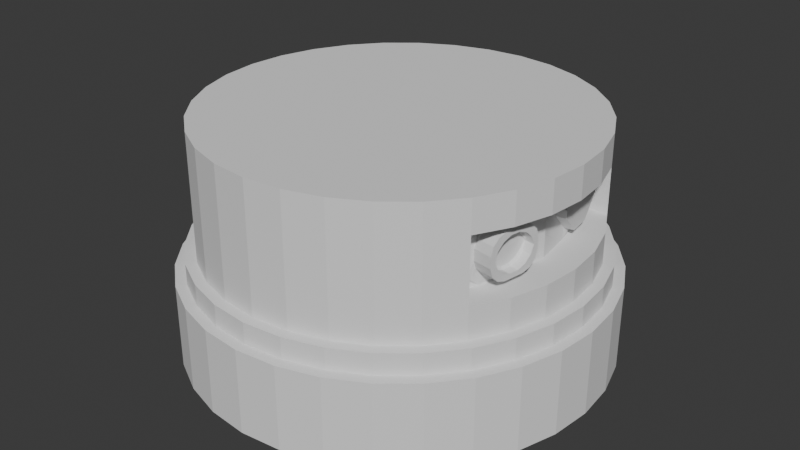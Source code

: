 # Source: periscopething.blend  (saved by Blender 4.2.66; exported with 4.5.12 LTS)
import bpy
from mathutils import Matrix  # noqa: F401  (used for matrix-valued properties, if any)

bpy.ops.wm.read_factory_settings(use_empty=True)
scene = bpy.context.scene
scene.name = 'Scene'

# ---- world
world_world = bpy.data.worlds.new('World'); scene.world = world_world
world_world.use_nodes = True; world_world.node_tree.nodes.clear()
_N = world_world.node_tree.nodes; _L = world_world.node_tree.links
n0 = _N.new('ShaderNodeOutputWorld'); n0.name = 'World Output'; n0.location = (300, 300)
n1 = _N.new('ShaderNodeBackground'); n1.name = 'Background'; n1.location = (10, 300)
n1.inputs[0].default_value = (0.05088, 0.05088, 0.05088, 1.0)
_L.new(n1.outputs[0], n0.inputs[0])
n0.is_active_output = True
world_world.color = (0.05088, 0.05088, 0.05088)
world_world.sun_shadow_jitter_overblur = 0.0

# ---- meshes
me_cylinder = bpy.data.meshes.new('Cylinder')
me_cylinder.from_pydata([(0.0, 1.0, 1.49e-08), (0.0, 0.9498, 0.4), (0.1951, 0.9808, 1.49e-08), (0.1853, 0.9315, 0.4), (0.3827, 0.9239, 1.49e-08), (0.3635, 0.8775, 0.4), (0.5556, 0.8315, 1.49e-08), (0.5277, 0.7897, 0.4), (0.7071, 0.7071, 1.49e-08), (0.6716, 0.6716, 0.4), (0.8315, 0.5556, 1.49e-08), (0.7897, 0.5277, 0.4), (0.9239, 0.3827, 1.49e-08), (0.8775, 0.3635, 0.4), (0.9808, 0.1951, 1.49e-08), (0.9315, 0.1853, 0.4), (1.0, 0.0, 1.49e-08), (0.9498, 0.0, 0.4), (0.9808, -0.1951, 1.49e-08), (0.9315, -0.1853, 0.4), (0.9239, -0.3827, 1.49e-08), (0.8775, -0.3635, 0.4), (0.8315, -0.5556, 1.49e-08), (0.7897, -0.5277, 0.4), (0.7071, -0.7071, 1.49e-08), (0.6716, -0.6716, 0.4), (0.5556, -0.8315, 1.49e-08), (0.5277, -0.7897, 0.4), (0.3827, -0.9239, 1.49e-08), (0.3635, -0.8775, 0.4), (0.1951, -0.9808, 1.49e-08), (0.1853, -0.9315, 0.4), (0.0, -1.0, 1.49e-08), (0.0, -0.9498, 0.4), (-0.1951, -0.9808, 1.49e-08), (-0.1853, -0.9315, 0.4), (-0.3827, -0.9239, 1.49e-08), (-0.3635, -0.8775, 0.4), (-0.5556, -0.8315, 1.49e-08), (-0.5277, -0.7897, 0.4), (-0.7071, -0.7071, 1.49e-08), (-0.6716, -0.6716, 0.4), (-0.8315, -0.5556, 1.49e-08), (-0.7897, -0.5277, 0.4), (-0.9239, -0.3827, 1.49e-08), (-0.8775, -0.3635, 0.4), (-0.9808, -0.1951, 1.49e-08), (-0.9315, -0.1853, 0.4), (-1.0, 0.0, 1.49e-08), (-0.9498, 0.0, 0.4), (-0.9808, 0.1951, 1.49e-08), (-0.9315, 0.1853, 0.4), (-0.9239, 0.3827, 1.49e-08), (-0.8775, 0.3635, 0.4), (-0.8315, 0.5556, 1.49e-08), (-0.7897, 0.5277, 0.4), (-0.7071, 0.7071, 1.49e-08), (-0.6716, 0.6716, 0.4), (-0.5556, 0.8315, 1.49e-08), (-0.5277, 0.7897, 0.4), (-0.3827, 0.9239, 1.49e-08), (-0.3635, 0.8775, 0.4), (-0.1951, 0.9808, 1.49e-08), (-0.1853, 0.9315, 0.4), (0.1951, 0.9808, 0.4), (0.0, 1.0, 0.4), (0.3827, 0.9239, 0.4), (0.5556, 0.8315, 0.4), (0.7071, 0.7071, 0.4), (0.8315, 0.5556, 0.4), (0.9239, 0.3827, 0.4), (0.9808, 0.1951, 0.4), (1.0, 0.0, 0.4), (0.9808, -0.1951, 0.4), (0.9239, -0.3827, 0.4), (0.8315, -0.5556, 0.4), (0.7071, -0.7071, 0.4), (0.5556, -0.8315, 0.4), (0.3827, -0.9239, 0.4), (0.1951, -0.9808, 0.4), (0.0, -1.0, 0.4), (-0.1951, -0.9808, 0.4), (-0.3827, -0.9239, 0.4), (-0.5556, -0.8315, 0.4), (-0.7071, -0.7071, 0.4), (-0.8315, -0.5556, 0.4), (-0.9239, -0.3827, 0.4), (-0.9808, -0.1951, 0.4), (-1.0, 0.0, 0.4), (-0.9808, 0.1951, 0.4), (-0.9239, 0.3827, 0.4), (-0.8315, 0.5556, 0.4), (-0.7071, 0.7071, 0.4), (-0.5556, 0.8315, 0.4), (-0.3827, 0.9239, 0.4), (-0.1951, 0.9808, 0.4), (0.1755, 0.8822, 0.5), (1.323e-10, 0.8995, 0.5), (0.3442, 0.831, 0.5), (0.4997, 0.7479, 0.5), (0.6361, 0.6361, 0.5), (0.7479, 0.4997, 0.5), (0.831, 0.3442, 0.5), (0.8822, 0.1755, 0.5), (0.8995, 0.0, 0.5), (0.8822, -0.1755, 0.5), (0.831, -0.3442, 0.5), (0.7479, -0.4997, 0.5), (0.6361, -0.6361, 0.5), (0.4997, -0.7479, 0.5), (0.3442, -0.831, 0.5), (0.1755, -0.8822, 0.5), (1.323e-10, -0.8995, 0.5), (-0.1755, -0.8822, 0.5), (-0.3442, -0.831, 0.5), (-0.4997, -0.7479, 0.5), (-0.6361, -0.6361, 0.5), (-0.7479, -0.4997, 0.5), (-0.831, -0.3442, 0.5), (-0.8822, -0.1755, 0.5), (-0.8995, 0.0, 0.5), (-0.8822, 0.1755, 0.5), (-0.831, 0.3442, 0.5), (-0.7479, 0.4997, 0.5), (-0.6361, 0.6361, 0.5), (-0.4997, 0.7479, 0.5), (-0.3442, 0.831, 0.5), (-0.1755, 0.8822, 0.5), (0.1853, 0.9315, 0.5), (1.323e-10, 0.9498, 0.5), (0.3635, 0.8775, 0.5), (0.5277, 0.7897, 0.5), (0.6716, 0.6716, 0.5), (0.7897, 0.5277, 0.5), (0.8775, 0.3635, 0.5), (0.9315, 0.1853, 0.5), (0.9498, 0.0, 0.5), (0.9315, -0.1853, 0.5), (0.8775, -0.3635, 0.5), (0.7897, -0.5277, 0.5), (0.6716, -0.6716, 0.5), (0.5277, -0.7897, 0.5), (0.3635, -0.8775, 0.5), (0.1853, -0.9315, 0.5), (1.323e-10, -0.9498, 0.5), (-0.1853, -0.9315, 0.5), (-0.3635, -0.8775, 0.5), (-0.5277, -0.7897, 0.5), (-0.6716, -0.6716, 0.5), (-0.7897, -0.5277, 0.5), (-0.8775, -0.3635, 0.5), (-0.9315, -0.1853, 0.5), (-0.9498, 0.0, 0.5), (-0.9315, 0.1853, 0.5), (-0.8775, 0.3635, 0.5), (-0.7897, 0.5277, 0.5), (-0.6716, 0.6716, 0.5), (-0.5277, 0.7897, 0.5), (-0.3635, 0.8775, 0.5), (-0.1853, 0.9315, 0.5), (0.1755, 0.8822, 1.1), (3.672e-09, 0.8995, 1.1), (0.3442, 0.831, 1.1), (0.4997, 0.7479, 1.1), (0.6361, 0.6361, 1.1), (0.7479, 0.4997, 1.1), (0.831, 0.3442, 1.1), (0.8822, 0.1755, 1.1), (0.8995, 0.0, 1.1), (0.8822, -0.1755, 1.1), (0.831, -0.3442, 1.1), (0.7479, -0.4997, 1.1), (0.6361, -0.6361, 1.1), (0.4997, -0.7479, 1.1), (0.3442, -0.831, 1.1), (0.1755, -0.8822, 1.1), (3.672e-09, -0.8995, 1.1), (-0.1755, -0.8822, 1.1), (-0.3442, -0.831, 1.1), (-0.4997, -0.7479, 1.1), (-0.6361, -0.6361, 1.1), (-0.7479, -0.4997, 1.1), (-0.831, -0.3442, 1.1), (-0.8822, -0.1755, 1.1), (-0.8995, 0.0, 1.1), (-0.8822, 0.1755, 1.1), (-0.831, 0.3442, 1.1), (-0.7479, 0.4997, 1.1), (-0.6361, 0.6361, 1.1), (-0.4997, 0.7479, 1.1), (-0.3442, 0.831, 1.1), (-0.1755, 0.8822, 1.1), (-0.8995, 0.0, 0.65), (-0.8995, 0.0, 0.95), (-0.8822, 0.1755, 0.95), (-0.8822, 0.1755, 0.65), (0.7479, -0.4997, 0.65), (0.7479, -0.4997, 0.95), (0.6361, -0.6361, 0.95), (0.6361, -0.6361, 0.65), (-0.831, 0.3442, 0.95), (-0.831, 0.3442, 0.65), (0.4997, -0.7479, 0.95), (0.4997, -0.7479, 0.65), (-0.7479, 0.4997, 0.95), (-0.7479, 0.4997, 0.65), (0.3442, -0.831, 0.95), (0.3442, -0.831, 0.65), (8.509e-10, 0.8995, 0.65), (2.492e-09, 0.8995, 0.95), (0.1755, 0.8822, 0.95), (0.1755, 0.8822, 0.65), (-0.6361, 0.6361, 0.95), (-0.6361, 0.6361, 0.65), (0.1755, -0.8822, 0.95), (0.1755, -0.8822, 0.65), (0.3442, 0.831, 0.95), (0.3442, 0.831, 0.65), (-0.4997, 0.7479, 0.95), (-0.4997, 0.7479, 0.65), (2.492e-09, -0.8995, 0.95), (8.509e-10, -0.8995, 0.65), (0.4997, 0.7479, 0.95), (0.4997, 0.7479, 0.65), (-0.3442, 0.831, 0.95), (-0.3442, 0.831, 0.65), (-0.1755, -0.8822, 0.95), (-0.1755, -0.8822, 0.65), (0.6361, 0.6361, 0.95), (0.6361, 0.6361, 0.65), (-0.1755, 0.8822, 0.95), (-0.1755, 0.8822, 0.65), (-0.3442, -0.831, 0.95), (-0.3442, -0.831, 0.65), (0.7479, 0.4997, 0.95), (0.7479, 0.4997, 0.65), (-0.4997, -0.7479, 0.95), (-0.4997, -0.7479, 0.65), (0.831, 0.3442, 0.95), (0.831, 0.3442, 0.65), (-0.6361, -0.6361, 0.95), (-0.6361, -0.6361, 0.65), (0.8822, 0.1755, 0.95), (0.8822, 0.1755, 0.65), (-0.7479, -0.4997, 0.95), (-0.7479, -0.4997, 0.65), (0.8995, 0.0, 0.95), (0.8995, 0.0, 0.65), (-0.831, -0.3442, 0.95), (-0.831, -0.3442, 0.65), (0.8822, -0.1755, 0.95), (0.8822, -0.1755, 0.65), (-0.8822, -0.1755, 0.95), (-0.8822, -0.1755, 0.65), (0.831, -0.3442, 0.95), (0.831, -0.3442, 0.65), (0.6059, -0.4997, 0.65), (0.6059, -0.4997, 0.95), (0.6059, 0.4997, 0.95), (0.6059, 0.4997, 0.65), (0.6813, 0.3442, 0.95), (0.6813, 0.3442, 0.65), (0.724, 0.1755, 0.95), (0.724, 0.1755, 0.65), (0.7495, -7.887e-10, 0.95), (0.7495, -7.887e-10, 0.65), (0.724, -0.1755, 0.95), (0.724, -0.1755, 0.65), (0.6813, -0.3442, 0.95), (0.6813, -0.3442, 0.65), (-0.8995, 0.0, 0.75), (-0.8995, 0.0, 0.85), (-0.8822, 0.1755, 0.85), (-0.8822, 0.1755, 0.75), (0.7479, -0.4997, 0.75), (0.7479, -0.4997, 0.85), (0.6361, -0.6361, 0.85), (0.6361, -0.6361, 0.75), (-0.831, 0.3442, 0.85), (-0.831, 0.3442, 0.75), (0.4997, -0.7479, 0.85), (0.4997, -0.7479, 0.75), (-0.7479, 0.4997, 0.85), (-0.7479, 0.4997, 0.75), (0.3442, -0.831, 0.85), (0.3442, -0.831, 0.75), (1.398e-09, 0.8995, 0.75), (1.945e-09, 0.8995, 0.85), (0.1755, 0.8822, 0.85), (0.1755, 0.8822, 0.75), (-0.6361, 0.6361, 0.85), (-0.6361, 0.6361, 0.75), (0.1755, -0.8822, 0.85), (0.1755, -0.8822, 0.75), (0.3442, 0.831, 0.85), (0.3442, 0.831, 0.75), (-0.4997, 0.7479, 0.85), (-0.4997, 0.7479, 0.75), (1.945e-09, -0.8995, 0.85), (1.398e-09, -0.8995, 0.75), (0.4997, 0.7479, 0.85), (0.4997, 0.7479, 0.75), (-0.3442, 0.831, 0.85), (-0.3442, 0.831, 0.75), (-0.1755, -0.8822, 0.85), (-0.1755, -0.8822, 0.75), (0.6361, 0.6361, 0.85), (0.6361, 0.6361, 0.75), (-0.1755, 0.8822, 0.85), (-0.1755, 0.8822, 0.75), (-0.3442, -0.831, 0.85), (-0.3442, -0.831, 0.75), (0.7479, 0.4997, 0.85), (0.7479, 0.4997, 0.75), (-0.4997, -0.7479, 0.85), (-0.4997, -0.7479, 0.75), (-0.6361, -0.6361, 0.85), (-0.6361, -0.6361, 0.75), (-0.7479, -0.4997, 0.85), (-0.7479, -0.4997, 0.75), (-0.831, -0.3442, 0.85), (-0.831, -0.3442, 0.75), (-0.8822, -0.1755, 0.85), (-0.8822, -0.1755, 0.75), (0.6059, -0.4997, 0.75), (0.6059, -0.4997, 0.85), (0.6059, 0.4997, 0.85), (0.6059, 0.4997, 0.75), (0.7495, -7.887e-10, 0.85), (0.7495, -7.887e-10, 0.75), (0.8071, -0.1807, 0.8528), (0.8036, -0.2011, 0.8735), (0.7107, -0.2127, 0.905), (0.724, -0.1346, 0.8257), (0.7377, -0.06227, 0.8755), (0.724, -0.1755, 0.95), (0.7172, -0.1744, 0.8932), (0.7175, -0.1795, 0.9122), (0.7212, -0.156, 0.9007), (0.7261, -0.1236, 0.8605), (0.722, -0.1462, 0.8646), (0.7241, -0.1368, 0.8828), (0.731, -0.1037, 0.8966), (0.7309, -0.09805, 0.8781), (0.7271, -0.1227, 0.8935), (0.722, -0.167, 0.9279), (0.726, -0.1451, 0.9238), (0.724, -0.1464, 0.9109), (0.724, -0.1755, 0.65), (0.7377, -0.06227, 0.7245), (0.724, -0.1346, 0.7743), (0.7107, -0.2127, 0.695), (0.726, -0.1451, 0.6762), (0.722, -0.167, 0.6721), (0.724, -0.1464, 0.6891), (0.7309, -0.09805, 0.7219), (0.731, -0.1037, 0.7034), (0.7271, -0.1227, 0.7065), (0.722, -0.1462, 0.7354), (0.7261, -0.1236, 0.7395), (0.7241, -0.1368, 0.7172), (0.7175, -0.1795, 0.6878), (0.7172, -0.1744, 0.7068), (0.7212, -0.156, 0.6993), (0.6408, -0.4466, 0.8755), (0.6813, -0.3852, 0.8257), (0.6946, -0.307, 0.905), (0.6813, -0.3443, 0.95), (0.6608, -0.4162, 0.8781), (0.6607, -0.4105, 0.8966), (0.671, -0.3941, 0.8935), (0.6832, -0.3736, 0.8646), (0.6752, -0.3944, 0.8605), (0.6785, -0.3818, 0.8828), (0.6878, -0.3402, 0.9122), (0.6881, -0.3453, 0.8932), (0.6829, -0.3633, 0.9007), (0.6754, -0.373, 0.9238), (0.6833, -0.3527, 0.9279), (0.6786, -0.3722, 0.9109), (0.6813, -0.3443, 0.65), (0.6946, -0.307, 0.695), (0.6813, -0.3852, 0.7743), (0.6408, -0.4466, 0.7245), (0.6833, -0.3527, 0.6721), (0.6754, -0.373, 0.6762), (0.6786, -0.3722, 0.6891), (0.6881, -0.3453, 0.7068), (0.6878, -0.3402, 0.6878), (0.6829, -0.3633, 0.6993), (0.6752, -0.3944, 0.7395), (0.6832, -0.3736, 0.7354), (0.6785, -0.3818, 0.7172), (0.6607, -0.4105, 0.7034), (0.6608, -0.4162, 0.7219), (0.671, -0.3941, 0.7065), (0.8071, -0.1807, 0.7472), (0.8036, -0.2011, 0.7265), (0.775, -0.3692, 0.8528), (0.7784, -0.3488, 0.8735), (0.7784, -0.3488, 0.7265), (0.775, -0.3692, 0.7472), (0.7717, -0.3886, 0.8646), (0.7765, -0.3604, 0.8932), (0.8056, -0.1894, 0.8932), (0.8104, -0.1612, 0.8646), (0.7717, -0.3886, 0.7354), (0.7697, -0.4002, 0.7743), (0.7765, -0.3604, 0.7068), (0.8104, -0.1612, 0.7354), (0.8056, -0.1894, 0.7068), (0.8124, -0.1496, 0.7743), (0.7697, -0.4002, 0.8257), (0.783, -0.3221, 0.695), (0.7991, -0.2278, 0.695), (0.783, -0.3221, 0.905), (0.7991, -0.2278, 0.905), (0.8124, -0.1496, 0.8257), (0.806, -0.1872, 0.8383), (0.8087, -0.1716, 0.8), (0.8124, -0.1498, 0.8257), (0.8076, -0.178, 0.8439), (0.8021, -0.2099, 0.8762), (0.7991, -0.2278, 0.9049), (0.7948, -0.2532, 0.8827), (0.8012, -0.2154, 0.8669), (0.8076, -0.178, 0.7561), (0.8124, -0.1498, 0.7743), (0.8087, -0.1716, 0.8), (0.806, -0.1872, 0.7617), (0.8012, -0.2154, 0.7331), (0.7948, -0.2532, 0.7173), (0.7991, -0.2278, 0.6951), (0.8021, -0.2099, 0.7238), (0.7745, -0.3719, 0.8439), (0.7697, -0.4001, 0.8257), (0.7734, -0.3783, 0.8), (0.7761, -0.3626, 0.8383), (0.7809, -0.3344, 0.8669), (0.7873, -0.2967, 0.8827), (0.783, -0.322, 0.9049), (0.78, -0.34, 0.8762), (0.78, -0.34, 0.7238), (0.783, -0.322, 0.6951), (0.7873, -0.2967, 0.7173), (0.7809, -0.3344, 0.7331), (0.7761, -0.3626, 0.7617), (0.7734, -0.3783, 0.8), (0.7697, -0.4001, 0.7743), (0.7745, -0.3719, 0.7561), (0.7668, -0.1806, 0.8383), (0.7553, -0.1873, 0.8325), (0.7594, -0.1632, 0.8), (0.7695, -0.1649, 0.8), (0.7555, -0.2465, 0.8827), (0.7451, -0.2467, 0.8726), (0.7509, -0.2127, 0.8583), (0.762, -0.2088, 0.8669), (0.7695, -0.1649, 0.8), (0.7594, -0.1632, 0.8), (0.7553, -0.1873, 0.7675), (0.7668, -0.1806, 0.7617), (0.762, -0.2088, 0.7331), (0.7509, -0.2127, 0.7417), (0.7451, -0.2467, 0.7274), (0.7555, -0.2465, 0.7173), (0.7343, -0.3716, 0.8), (0.7241, -0.3698, 0.8), (0.7282, -0.3458, 0.8325), (0.7369, -0.3559, 0.8383), (0.7417, -0.3277, 0.8669), (0.7326, -0.3204, 0.8583), (0.7384, -0.2863, 0.8726), (0.7481, -0.29, 0.8827), (0.7481, -0.29, 0.7173), (0.7384, -0.2863, 0.7274), (0.7326, -0.3204, 0.7417), (0.7417, -0.3277, 0.7331), (0.7369, -0.3559, 0.7617), (0.7282, -0.3458, 0.7675), (0.7241, -0.3698, 0.8), (0.7343, -0.3716, 0.8), (0.6947, 0.313, 0.91), (0.6813, 0.4033, 0.8188), (0.6308, 0.4679, 0.8698), (0.6813, 0.3443, 0.95), (0.6813, 0.3443, 0.65), (0.6308, 0.4679, 0.7302), (0.6813, 0.4033, 0.7812), (0.6947, 0.313, 0.69), (0.7415, 0.03682, 0.869), (0.724, 0.1164, 0.8188), (0.7106, 0.2067, 0.91), (0.724, 0.1754, 0.95), (0.724, 0.1754, 0.65), (0.7106, 0.2067, 0.69), (0.724, 0.1164, 0.7812), (0.7415, 0.03682, 0.731), (0.7412, 0.32, 0.91), (0.7277, 0.4102, 0.8188), (0.7277, 0.4102, 0.7812), (0.7412, 0.32, 0.69), (0.7705, 0.1233, 0.8188), (0.757, 0.2136, 0.91), (0.757, 0.2136, 0.69), (0.7705, 0.1233, 0.7812), (1.782e-09, 1.9e-08, 1.49e-08)], [], [(0, 65, 64, 2), (2, 64, 66, 4), (4, 66, 67, 6), (6, 67, 68, 8), (8, 68, 69, 10), (10, 69, 70, 12), (12, 70, 71, 14), (14, 71, 72, 16), (16, 72, 73, 18), (18, 73, 74, 20), (20, 74, 75, 22), (22, 75, 76, 24), (24, 76, 77, 26), (26, 77, 78, 28), (28, 78, 79, 30), (30, 79, 80, 32), (32, 80, 81, 34), (34, 81, 82, 36), (36, 82, 83, 38), (38, 83, 84, 40), (40, 84, 85, 42), (42, 85, 86, 44), (44, 86, 87, 46), (46, 87, 88, 48), (48, 88, 89, 50), (50, 89, 90, 52), (52, 90, 91, 54), (54, 91, 92, 56), (56, 92, 93, 58), (58, 93, 94, 60), (37, 35, 145, 146), (60, 94, 95, 62), (62, 95, 65, 0), (1, 3, 64, 65), (3, 5, 66, 64), (5, 7, 67, 66), (7, 9, 68, 67), (9, 11, 69, 68), (11, 13, 70, 69), (13, 15, 71, 70), (15, 17, 72, 71), (17, 19, 73, 72), (19, 21, 74, 73), (21, 23, 75, 74), (23, 25, 76, 75), (25, 27, 77, 76), (27, 29, 78, 77), (29, 31, 79, 78), (31, 33, 80, 79), (33, 35, 81, 80), (35, 37, 82, 81), (37, 39, 83, 82), (39, 41, 84, 83), (41, 43, 85, 84), (43, 45, 86, 85), (45, 47, 87, 86), (47, 49, 88, 87), (49, 51, 89, 88), (51, 53, 90, 89), (53, 55, 91, 90), (55, 57, 92, 91), (57, 59, 93, 92), (59, 61, 94, 93), (61, 63, 95, 94), (63, 1, 65, 95), (194, 193, 184, 185), (11, 9, 132, 133), (1, 63, 159, 129), (39, 37, 146, 147), (13, 11, 133, 134), (41, 39, 147, 148), (15, 13, 134, 135), (43, 41, 148, 149), (17, 15, 135, 136), (45, 43, 149, 150), (19, 17, 136, 137), (47, 45, 150, 151), (21, 19, 137, 138), (49, 47, 151, 152), (23, 21, 138, 139), (51, 49, 152, 153), (25, 23, 139, 140), (53, 51, 153, 154), (27, 25, 140, 141), (55, 53, 154, 155), (29, 27, 141, 142), (3, 1, 129, 128), (57, 55, 155, 156), (31, 29, 142, 143), (5, 3, 128, 130), (59, 57, 156, 157), (33, 31, 143, 144), (7, 5, 130, 131), (61, 59, 157, 158), (35, 33, 144, 145), (9, 7, 131, 132), (63, 61, 158, 159), (97, 96, 128, 129), (96, 98, 130, 128), (98, 99, 131, 130), (99, 100, 132, 131), (100, 101, 133, 132), (101, 102, 134, 133), (102, 103, 135, 134), (103, 104, 136, 135), (104, 105, 137, 136), (105, 106, 138, 137), (106, 107, 139, 138), (107, 108, 140, 139), (108, 109, 141, 140), (109, 110, 142, 141), (110, 111, 143, 142), (111, 112, 144, 143), (112, 113, 145, 144), (113, 114, 146, 145), (114, 115, 147, 146), (115, 116, 148, 147), (116, 117, 149, 148), (117, 118, 150, 149), (118, 119, 151, 150), (119, 120, 152, 151), (120, 121, 153, 152), (121, 122, 154, 153), (122, 123, 155, 154), (123, 124, 156, 155), (124, 125, 157, 156), (125, 126, 158, 157), (126, 127, 159, 158), (127, 97, 129, 159), (160, 161, 191, 190, 189, 188, 187, 186, 185, 184, 183, 182, 181, 180, 179, 178, 177, 176, 175, 174, 173, 172, 171, 170, 169, 168, 167, 166, 165, 164, 163, 162), (198, 197, 171, 172), (200, 194, 185, 186), (202, 198, 172, 173), (204, 200, 186, 187), (206, 202, 173, 174), (210, 209, 161, 160), (212, 204, 187, 188), (214, 206, 174, 175), (216, 210, 160, 162), (218, 212, 188, 189), (220, 214, 175, 176), (222, 216, 162, 163), (224, 218, 189, 190), (226, 220, 176, 177), (228, 222, 163, 164), (230, 224, 190, 191), (232, 226, 177, 178), (234, 228, 164, 165), (209, 230, 191, 161), (236, 232, 178, 179), (238, 234, 165, 166), (240, 236, 179, 180), (242, 238, 166, 167), (244, 240, 180, 181), (246, 242, 167, 168), (248, 244, 181, 182), (250, 246, 168, 169), (252, 248, 182, 183), (254, 250, 169, 170), (193, 252, 183, 184), (197, 254, 170, 171), (107, 106, 255, 196), (274, 196, 256, 324), (120, 119, 253, 192), (271, 322, 252, 193), (106, 105, 251, 255), (196, 255, 269, 256), (119, 118, 249, 253), (322, 320, 248, 252), (105, 104, 247, 251), (234, 238, 260, 258), (118, 117, 245, 249), (320, 318, 244, 248), (104, 103, 243, 247), (242, 246, 264, 262), (117, 116, 241, 245), (318, 316, 240, 244), (103, 102, 239, 243), (239, 235, 259, 261), (116, 115, 237, 241), (316, 314, 236, 240), (102, 101, 235, 239), (250, 254, 268, 266), (115, 114, 233, 237), (314, 310, 232, 236), (97, 127, 231, 208), (287, 308, 230, 209), (101, 100, 229, 235), (312, 306, 228, 234), (114, 113, 227, 233), (310, 304, 226, 232), (127, 126, 225, 231), (308, 302, 224, 230), (100, 99, 223, 229), (306, 300, 222, 228), (113, 112, 221, 227), (304, 298, 220, 226), (126, 125, 219, 225), (302, 296, 218, 224), (99, 98, 217, 223), (300, 294, 216, 222), (112, 111, 215, 221), (298, 292, 214, 220), (125, 124, 213, 219), (296, 290, 212, 218), (98, 96, 211, 217), (294, 288, 210, 216), (111, 110, 207, 215), (292, 284, 206, 214), (124, 123, 205, 213), (290, 282, 204, 212), (96, 97, 208, 211), (288, 287, 209, 210), (110, 109, 203, 207), (284, 280, 202, 206), (123, 122, 201, 205), (282, 278, 200, 204), (109, 108, 199, 203), (280, 276, 198, 202), (122, 121, 195, 201), (278, 272, 194, 200), (108, 107, 196, 199), (276, 275, 197, 198), (121, 120, 192, 195), (272, 271, 193, 194), (324, 383, 394, 390, 382, 365, 372, 368, 364, 325), (350, 359, 355, 349, 329, 328, 334, 343, 339, 333), (382, 391, 406, 407), (329, 497, 496, 491, 490, 328), (488, 487, 327, 326, 484, 483), (488, 483, 499, 500), (251, 247, 265, 267), (254, 197, 257, 268), (312, 234, 258, 326), (243, 239, 261, 263), (246, 250, 266, 264), (238, 242, 262, 260), (255, 251, 267, 269), (247, 243, 263, 265), (235, 313, 327, 259), (313, 312, 326, 327), (328, 490, 493, 262, 264), (263, 261, 486, 489, 495, 494), (261, 259, 327, 487, 486), (493, 492, 482, 485, 260, 262), (265, 263, 494, 497, 329), (325, 364, 369, 377, 367, 268, 257), (269, 267, 348, 353, 361, 351, 381, 388, 384, 380), (267, 265, 329, 349, 356, 352, 348), (367, 378, 374, 366, 332, 337, 345, 335, 266, 268), (401, 449, 448, 407, 406), (256, 269, 380, 385, 393, 383, 324), (195, 192, 270, 273), (273, 270, 271, 272), (199, 196, 274, 277), (277, 274, 275, 276), (201, 195, 273, 279), (279, 273, 272, 278), (203, 199, 277, 281), (281, 277, 276, 280), (205, 201, 279, 283), (283, 279, 278, 282), (207, 203, 281, 285), (285, 281, 280, 284), (211, 208, 286, 289), (289, 286, 287, 288), (213, 205, 283, 291), (291, 283, 282, 290), (215, 207, 285, 293), (293, 285, 284, 292), (217, 211, 289, 295), (295, 289, 288, 294), (219, 213, 291, 297), (297, 291, 290, 296), (221, 215, 293, 299), (299, 293, 292, 298), (223, 217, 295, 301), (301, 295, 294, 300), (225, 219, 297, 303), (303, 297, 296, 302), (227, 221, 299, 305), (305, 299, 298, 304), (229, 223, 301, 307), (307, 301, 300, 306), (231, 225, 303, 309), (309, 303, 302, 308), (233, 227, 305, 311), (311, 305, 304, 310), (235, 229, 307, 313), (313, 307, 306, 312), (208, 231, 309, 286), (286, 309, 308, 287), (237, 233, 311, 315), (315, 311, 310, 314), (241, 237, 315, 317), (317, 315, 314, 316), (245, 241, 317, 319), (319, 317, 316, 318), (249, 245, 319, 321), (321, 319, 318, 320), (253, 249, 321, 323), (323, 321, 320, 322), (192, 253, 323, 270), (270, 323, 322, 271), (197, 275, 325, 257), (275, 274, 324, 325), (332, 336, 338, 337), (336, 340, 341, 338), (333, 339, 341, 340), (339, 343, 344, 341), (334, 342, 344, 343), (342, 346, 347, 344), (335, 345, 347, 346), (345, 337, 338, 347), (338, 341, 344, 347), (348, 352, 354, 353), (352, 356, 357, 354), (349, 355, 357, 356), (355, 359, 360, 357), (350, 358, 360, 359), (358, 362, 363, 360), (351, 361, 363, 362), (361, 353, 354, 363), (354, 357, 360, 363), (364, 368, 370, 369), (368, 372, 373, 370), (365, 371, 373, 372), (371, 375, 376, 373), (366, 374, 376, 375), (374, 378, 379, 376), (367, 377, 379, 378), (377, 369, 370, 379), (370, 373, 376, 379), (380, 384, 386, 385), (384, 388, 389, 386), (381, 387, 389, 388), (387, 391, 392, 389), (382, 390, 392, 391), (390, 394, 395, 392), (383, 393, 395, 394), (393, 385, 386, 395), (386, 389, 392, 395), (335, 346, 342, 334, 328, 264, 266), (350, 333, 417, 411), (340, 336, 404, 405), (371, 365, 412, 402), (332, 366, 415, 416), (351, 362, 410, 414), (387, 381, 413, 408), (375, 371, 402, 403), (333, 340, 405, 417), (391, 387, 408, 406), (336, 332, 416, 404), (358, 350, 411, 409), (365, 382, 407, 412), (366, 375, 403, 415), (381, 351, 414, 413), (362, 358, 409, 410), (398, 399, 403, 402), (331, 330, 405, 404), (400, 401, 406, 408), (396, 397, 410, 409), (397, 433, 432, 414, 410), (448, 447, 436, 435, 412, 407), (446, 449, 401, 400, 442, 445), (432, 431, 444, 443, 413, 414), (443, 442, 400, 408, 413), (440, 439, 424, 423, 416, 415), (436, 447, 481, 466), (399, 441, 440, 415, 403), (398, 434, 437, 438, 441, 399), (330, 421, 420, 417, 405), (426, 429, 430, 433, 397, 396), (427, 426, 396, 409, 411), (420, 419, 428, 427, 411, 417), (423, 422, 331, 404, 416), (435, 434, 398, 402, 412), (418, 419, 420, 421), (422, 423, 424, 425), (426, 427, 428, 429), (430, 431, 432, 433), (434, 435, 436, 437), (438, 439, 440, 441), (442, 443, 444, 445), (446, 447, 448, 449), (422, 425, 418, 421, 330, 331), (418, 425, 457, 450), (446, 445, 477, 478), (431, 430, 462, 465), (444, 431, 465, 474), (429, 428, 458, 461), (445, 444, 474, 477), (425, 424, 454, 457), (424, 439, 473, 454), (468, 467, 480, 479, 476, 475, 464, 463, 460, 459, 452, 451, 456, 455, 472, 471), (439, 438, 470, 473), (438, 437, 469, 470), (447, 446, 478, 481), (428, 419, 453, 458), (430, 429, 461, 462), (437, 436, 466, 469), (451, 452, 453, 450), (455, 456, 457, 454), (459, 460, 461, 458), (463, 464, 465, 462), (467, 468, 469, 466), (471, 472, 473, 470), (475, 476, 477, 474), (479, 480, 481, 478), (456, 451, 450, 457), (452, 459, 458, 453), (470, 469, 468, 471), (466, 481, 480, 467), (478, 477, 476, 479), (474, 465, 464, 475), (462, 461, 460, 463), (454, 473, 472, 455), (419, 418, 450, 453), (482, 483, 484, 485), (486, 487, 488, 489), (490, 491, 492, 493), (494, 495, 496, 497), (485, 484, 326, 258, 260), (505, 504, 501, 500, 499, 498, 503, 502), (491, 496, 505, 502), (489, 488, 500, 501), (496, 495, 504, 505), (483, 482, 498, 499), (482, 492, 503, 498), (492, 491, 502, 503), (495, 489, 501, 504), (0, 2, 506), (2, 4, 506), (4, 6, 506), (6, 8, 506), (8, 10, 506), (10, 12, 506), (12, 14, 506), (14, 16, 506), (16, 18, 506), (18, 20, 506), (20, 22, 506), (22, 24, 506), (24, 26, 506), (26, 28, 506), (28, 30, 506), (30, 32, 506), (32, 34, 506), (34, 36, 506), (36, 38, 506), (38, 40, 506), (40, 42, 506), (42, 44, 506), (44, 46, 506), (46, 48, 506), (48, 50, 506), (50, 52, 506), (52, 54, 506), (54, 56, 506), (56, 58, 506), (58, 60, 506), (60, 62, 506), (62, 0, 506)])
_uv = me_cylinder.uv_layers.new(name='UVMap')
_uv.uv.foreach_set('vector', [1.0, 0.5, 1.0, 1.0, 0.9688, 1.0, 0.9688, 0.5, 0.9688, 0.5, 0.9688, 1.0, 0.9375, 1.0, 0.9375, 0.5, 0.9375, 0.5, 0.9375, 1.0, 0.9062, 1.0, 0.9062, 0.5, 0.9062, 0.5, 0.9062, 1.0, 0.875, 1.0, 0.875, 0.5, 0.875, 0.5, 0.875, 1.0, 0.8438, 1.0, 0.8438, 0.5, 0.8438, 0.5, 0.8438, 1.0, 0.8125, 1.0, 0.8125, 0.5, 0.8125, 0.5, 0.8125, 1.0, 0.7812, 1.0, 0.7812, 0.5, 0.7812, 0.5, 0.7812, 1.0, 0.75, 1.0, 0.75, 0.5, 0.75, 0.5, 0.75, 1.0, 0.7188, 1.0, 0.7188, 0.5, 0.7188, 0.5, 0.7188, 1.0, 0.6875, 1.0, 0.6875, 0.5, 0.6875, 0.5, 0.6875, 1.0, 0.6562, 1.0, 0.6562, 0.5, 0.6562, 0.5, 0.6562, 1.0, 0.625, 1.0, 0.625, 0.5, 0.625, 0.5, 0.625, 1.0, 0.5938, 1.0, 0.5938, 0.5, 0.5938, 0.5, 0.5938, 1.0, 0.5625, 1.0, 0.5625, 0.5, 0.5625, 0.5, 0.5625, 1.0, 0.5312, 1.0, 0.5312, 0.5, 0.5312, 0.5, 0.5312, 1.0, 0.5, 1.0, 0.5, 0.5, 0.5, 0.5, 0.5, 1.0, 0.4688, 1.0, 0.4688, 0.5, 0.4688, 0.5, 0.4688, 1.0, 0.4375, 1.0, 0.4375, 0.5, 0.4375, 0.5, 0.4375, 1.0, 0.4062, 1.0, 0.4062, 0.5, 0.4062, 0.5, 0.4062, 1.0, 0.375, 1.0, 0.375, 0.5, 0.375, 0.5, 0.375, 1.0, 0.3438, 1.0, 0.3438, 0.5, 0.3438, 0.5, 0.3438, 1.0, 0.3125, 1.0, 0.3125, 0.5, 0.3125, 0.5, 0.3125, 1.0, 0.2812, 1.0, 0.2812, 0.5, 0.2812, 0.5, 0.2812, 1.0, 0.25, 1.0, 0.25, 0.5, 0.25, 0.5, 0.25, 1.0, 0.2188, 1.0, 0.2188, 0.5, 0.2188, 0.5, 0.2188, 1.0, 0.1875, 1.0, 0.1875, 0.5, 0.1875, 0.5, 0.1875, 1.0, 0.1562, 1.0, 0.1562, 0.5, 0.1562, 0.5, 0.1562, 1.0, 0.125, 1.0, 0.125, 0.5, 0.125, 0.5, 0.125, 1.0, 0.09375, 1.0, 0.09375, 0.5, 0.09375, 0.5, 0.09375, 1.0, 0.0625, 1.0, 0.0625, 0.5, 0.1628, 0.03941, 0.2055, 0.02644, 0.2055, 0.02644, 0.1628, 0.03941, 0.0625, 0.5, 0.0625, 1.0, 0.03125, 1.0, 0.03125, 0.5, 0.03125, 0.5, 0.03125, 1.0, 0.0, 1.0, 0.0, 0.5, 0.25, 0.4779, 0.2945, 0.4736, 0.2968, 0.4854, 0.25, 0.49, 0.2945, 0.4736, 0.3372, 0.4606, 0.3418, 0.4717, 0.2968, 0.4854, 0.3372, 0.4606, 0.3766, 0.4395, 0.3833, 0.4496, 0.3418, 0.4717, 0.3766, 0.4395, 0.4112, 0.4112, 0.4197, 0.4197, 0.3833, 0.4496, 0.4112, 0.4112, 0.4395, 0.3766, 0.4496, 0.3833, 0.4197, 0.4197, 0.4395, 0.3766, 0.4606, 0.3372, 0.4717, 0.3418, 0.4496, 0.3833, 0.4606, 0.3372, 0.4736, 0.2945, 0.4854, 0.2968, 0.4717, 0.3418, 0.4736, 0.2945, 0.4779, 0.25, 0.49, 0.25, 0.4854, 0.2968, 0.4779, 0.25, 0.4736, 0.2055, 0.4854, 0.2032, 0.49, 0.25, 0.4736, 0.2055, 0.4606, 0.1628, 0.4717, 0.1582, 0.4854, 0.2032, 0.4606, 0.1628, 0.4395, 0.1234, 0.4496, 0.1167, 0.4717, 0.1582, 0.4395, 0.1234, 0.4112, 0.08882, 0.4197, 0.08029, 0.4496, 0.1167, 0.4112, 0.08882, 0.3766, 0.06047, 0.3833, 0.05045, 0.4197, 0.08029, 0.3766, 0.06047, 0.3372, 0.03941, 0.3418, 0.02827, 0.3833, 0.05045, 0.3372, 0.03941, 0.2945, 0.02644, 0.2968, 0.01461, 0.3418, 0.02827, 0.2945, 0.02644, 0.25, 0.02206, 0.25, 0.01, 0.2968, 0.01461, 0.25, 0.02206, 0.2055, 0.02644, 0.2032, 0.01461, 0.25, 0.01, 0.2055, 0.02644, 0.1628, 0.03941, 0.1582, 0.02827, 0.2032, 0.01461, 0.1628, 0.03941, 0.1234, 0.06047, 0.1167, 0.05045, 0.1582, 0.02827, 0.1234, 0.06047, 0.08882, 0.08882, 0.08029, 0.08029, 0.1167, 0.05045, 0.08882, 0.08882, 0.06047, 0.1234, 0.05045, 0.1167, 0.08029, 0.08029, 0.06047, 0.1234, 0.03941, 0.1628, 0.02827, 0.1582, 0.05045, 0.1167, 0.03941, 0.1628, 0.02644, 0.2055, 0.01461, 0.2032, 0.02827, 0.1582, 0.02644, 0.2055, 0.02206, 0.25, 0.01, 0.25, 0.01461, 0.2032, 0.02206, 0.25, 0.02644, 0.2945, 0.01461, 0.2968, 0.01, 0.25, 0.02644, 0.2945, 0.03941, 0.3372, 0.02827, 0.3418, 0.01461, 0.2968, 0.03941, 0.3372, 0.06047, 0.3766, 0.05045, 0.3833, 0.02827, 0.3418, 0.06047, 0.3766, 0.08882, 0.4112, 0.08029, 0.4197, 0.05045, 0.3833, 0.08882, 0.4112, 0.1234, 0.4395, 0.1167, 0.4496, 0.08029, 0.4197, 0.1234, 0.4395, 0.1628, 0.4606, 0.1582, 0.4717, 0.1167, 0.4496, 0.1628, 0.4606, 0.2055, 0.4736, 0.2032, 0.4854, 0.1582, 0.4717, 0.2055, 0.4736, 0.25, 0.4779, 0.25, 0.49, 0.2032, 0.4854, 0.03826, 0.2921, 0.03412, 0.25, 0.03412, 0.25, 0.03826, 0.2921, 0.4395, 0.3766, 0.4112, 0.4112, 0.4112, 0.4112, 0.4395, 0.3766, 0.25, 0.4779, 0.2055, 0.4736, 0.2055, 0.4736, 0.25, 0.4779, 0.1234, 0.06047, 0.1628, 0.03941, 0.1628, 0.03941, 0.1234, 0.06047, 0.4606, 0.3372, 0.4395, 0.3766, 0.4395, 0.3766, 0.4606, 0.3372, 0.08882, 0.08882, 0.1234, 0.06047, 0.1234, 0.06047, 0.08882, 0.08882, 0.4736, 0.2945, 0.4606, 0.3372, 0.4606, 0.3372, 0.4736, 0.2945, 0.06047, 0.1234, 0.08882, 0.08882, 0.08882, 0.08882, 0.06047, 0.1234, 0.4779, 0.25, 0.4736, 0.2945, 0.4736, 0.2945, 0.4779, 0.25, 0.03941, 0.1628, 0.06047, 0.1234, 0.06047, 0.1234, 0.03941, 0.1628, 0.4736, 0.2055, 0.4779, 0.25, 0.4779, 0.25, 0.4736, 0.2055, 0.02644, 0.2055, 0.03941, 0.1628, 0.03941, 0.1628, 0.02644, 0.2055, 0.4606, 0.1628, 0.4736, 0.2055, 0.4736, 0.2055, 0.4606, 0.1628, 0.02206, 0.25, 0.02644, 0.2055, 0.02644, 0.2055, 0.02206, 0.25, 0.4395, 0.1234, 0.4606, 0.1628, 0.4606, 0.1628, 0.4395, 0.1234, 0.02644, 0.2945, 0.02206, 0.25, 0.02206, 0.25, 0.02644, 0.2945, 0.4112, 0.08882, 0.4395, 0.1234, 0.4395, 0.1234, 0.4112, 0.08882, 0.03941, 0.3372, 0.02644, 0.2945, 0.02644, 0.2945, 0.03941, 0.3372, 0.3766, 0.06047, 0.4112, 0.08882, 0.4112, 0.08882, 0.3766, 0.06047, 0.06047, 0.3766, 0.03941, 0.3372, 0.03941, 0.3372, 0.06047, 0.3766, 0.3372, 0.03941, 0.3766, 0.06047, 0.3766, 0.06047, 0.3372, 0.03941, 0.2945, 0.4736, 0.25, 0.4779, 0.25, 0.4779, 0.2945, 0.4736, 0.08882, 0.4112, 0.06047, 0.3766, 0.06047, 0.3766, 0.08882, 0.4112, 0.2945, 0.02644, 0.3372, 0.03941, 0.3372, 0.03941, 0.2945, 0.02644, 0.3372, 0.4606, 0.2945, 0.4736, 0.2945, 0.4736, 0.3372, 0.4606, 0.1234, 0.4395, 0.08882, 0.4112, 0.08882, 0.4112, 0.1234, 0.4395, 0.25, 0.02206, 0.2945, 0.02644, 0.2945, 0.02644, 0.25, 0.02206, 0.3766, 0.4395, 0.3372, 0.4606, 0.3372, 0.4606, 0.3766, 0.4395, 0.1628, 0.4606, 0.1234, 0.4395, 0.1234, 0.4395, 0.1628, 0.4606, 0.2055, 0.02644, 0.25, 0.02206, 0.25, 0.02206, 0.2055, 0.02644, 0.4112, 0.4112, 0.3766, 0.4395, 0.3766, 0.4395, 0.4112, 0.4112, 0.2055, 0.4736, 0.1628, 0.4606, 0.1628, 0.4606, 0.2055, 0.4736, 0.25, 0.4659, 0.2921, 0.4617, 0.2945, 0.4736, 0.25, 0.4779, 0.2921, 0.4617, 0.3326, 0.4495, 0.3372, 0.4606, 0.2945, 0.4736, 0.3326, 0.4495, 0.3699, 0.4295, 0.3766, 0.4395, 0.3372, 0.4606, 0.3699, 0.4295, 0.4027, 0.4027, 0.4112, 0.4112, 0.3766, 0.4395, 0.4027, 0.4027, 0.4295, 0.3699, 0.4395, 0.3766, 0.4112, 0.4112, 0.4295, 0.3699, 0.4495, 0.3326, 0.4606, 0.3372, 0.4395, 0.3766, 0.4495, 0.3326, 0.4617, 0.2921, 0.4736, 0.2945, 0.4606, 0.3372, 0.4617, 0.2921, 0.4659, 0.25, 0.4779, 0.25, 0.4736, 0.2945, 0.4659, 0.25, 0.4617, 0.2079, 0.4736, 0.2055, 0.4779, 0.25, 0.4617, 0.2079, 0.4495, 0.1674, 0.4606, 0.1628, 0.4736, 0.2055, 0.4495, 0.1674, 0.4295, 0.1301, 0.4395, 0.1234, 0.4606, 0.1628, 0.4295, 0.1301, 0.4027, 0.09735, 0.4112, 0.08882, 0.4395, 0.1234, 0.4027, 0.09735, 0.3699, 0.0705, 0.3766, 0.06047, 0.4112, 0.08882, 0.3699, 0.0705, 0.3326, 0.05055, 0.3372, 0.03941, 0.3766, 0.06047, 0.3326, 0.05055, 0.2921, 0.03826, 0.2945, 0.02644, 0.3372, 0.03941, 0.2921, 0.03826, 0.25, 0.03412, 0.25, 0.02206, 0.2945, 0.02644, 0.25, 0.03412, 0.2079, 0.03826, 0.2055, 0.02644, 0.25, 0.02206, 0.2079, 0.03826, 0.1674, 0.05055, 0.1628, 0.03941, 0.2055, 0.02644, 0.1674, 0.05055, 0.1301, 0.0705, 0.1234, 0.06047, 0.1628, 0.03941, 0.1301, 0.0705, 0.09735, 0.09735, 0.08882, 0.08882, 0.1234, 0.06047, 0.09735, 0.09735, 0.0705, 0.1301, 0.06047, 0.1234, 0.08882, 0.08882, 0.0705, 0.1301, 0.05055, 0.1674, 0.03941, 0.1628, 0.06047, 0.1234, 0.05055, 0.1674, 0.03826, 0.2079, 0.02644, 0.2055, 0.03941, 0.1628, 0.03826, 0.2079, 0.03412, 0.25, 0.02206, 0.25, 0.02644, 0.2055, 0.03412, 0.25, 0.03826, 0.2921, 0.02644, 0.2945, 0.02206, 0.25, 0.03826, 0.2921, 0.05055, 0.3326, 0.03941, 0.3372, 0.02644, 0.2945, 0.05055, 0.3326, 0.0705, 0.3699, 0.06047, 0.3766, 0.03941, 0.3372, 0.0705, 0.3699, 0.09735, 0.4027, 0.08882, 0.4112, 0.06047, 0.3766, 0.09735, 0.4027, 0.1301, 0.4295, 0.1234, 0.4395, 0.08882, 0.4112, 0.1301, 0.4295, 0.1674, 0.4495, 0.1628, 0.4606, 0.1234, 0.4395, 0.1674, 0.4495, 0.2079, 0.4617, 0.2055, 0.4736, 0.1628, 0.4606, 0.2079, 0.4617, 0.25, 0.4659, 0.25, 0.4779, 0.2055, 0.4736, 0.2921, 0.4617, 0.25, 0.4659, 0.2079, 0.4617, 0.1674, 0.4495, 0.1301, 0.4295, 0.09735, 0.4027, 0.0705, 0.3699, 0.05055, 0.3326, 0.03826, 0.2921, 0.03412, 0.25, 0.03826, 0.2079, 0.05055, 0.1674, 0.0705, 0.1301, 0.09735, 0.09735, 0.1301, 0.0705, 0.1674, 0.05055, 0.2079, 0.03826, 0.25, 0.03412, 0.2921, 0.03826, 0.3326, 0.05055, 0.3699, 0.0705, 0.4027, 0.09735, 0.4295, 0.1301, 0.4495, 0.1674, 0.4617, 0.2079, 0.4659, 0.25, 0.4617, 0.2921, 0.4495, 0.3326, 0.4295, 0.3699, 0.4027, 0.4027, 0.3699, 0.4295, 0.3326, 0.4495, 0.4027, 0.09735, 0.4295, 0.1301, 0.4295, 0.1301, 0.4027, 0.09735, 0.05055, 0.3326, 0.03826, 0.2921, 0.03826, 0.2921, 0.05055, 0.3326, 0.3699, 0.0705, 0.4027, 0.09735, 0.4027, 0.09735, 0.3699, 0.0705, 0.0705, 0.3699, 0.05055, 0.3326, 0.05055, 0.3326, 0.0705, 0.3699, 0.3326, 0.05055, 0.3699, 0.0705, 0.3699, 0.0705, 0.3326, 0.05055, 0.2921, 0.4617, 0.25, 0.4659, 0.25, 0.4659, 0.2921, 0.4617, 0.09735, 0.4027, 0.0705, 0.3699, 0.0705, 0.3699, 0.09735, 0.4027, 0.2921, 0.03826, 0.3326, 0.05055, 0.3326, 0.05055, 0.2921, 0.03826, 0.3326, 0.4495, 0.2921, 0.4617, 0.2921, 0.4617, 0.3326, 0.4495, 0.1301, 0.4295, 0.09735, 0.4027, 0.09735, 0.4027, 0.1301, 0.4295, 0.25, 0.03412, 0.2921, 0.03826, 0.2921, 0.03826, 0.25, 0.03412, 0.3699, 0.4295, 0.3326, 0.4495, 0.3326, 0.4495, 0.3699, 0.4295, 0.1674, 0.4495, 0.1301, 0.4295, 0.1301, 0.4295, 0.1674, 0.4495, 0.2079, 0.03826, 0.25, 0.03412, 0.25, 0.03412, 0.2079, 0.03826, 0.4027, 0.4027, 0.3699, 0.4295, 0.3699, 0.4295, 0.4027, 0.4027, 0.2079, 0.4617, 0.1674, 0.4495, 0.1674, 0.4495, 0.2079, 0.4617, 0.1674, 0.05055, 0.2079, 0.03826, 0.2079, 0.03826, 0.1674, 0.05055, 0.4295, 0.3699, 0.4027, 0.4027, 0.4027, 0.4027, 0.4295, 0.3699, 0.25, 0.4659, 0.2079, 0.4617, 0.2079, 0.4617, 0.25, 0.4659, 0.1301, 0.0705, 0.1674, 0.05055, 0.1674, 0.05055, 0.1301, 0.0705, 0.4495, 0.3326, 0.4295, 0.3699, 0.4295, 0.3699, 0.4495, 0.3326, 0.09735, 0.09735, 0.1301, 0.0705, 0.1301, 0.0705, 0.09735, 0.09735, 0.4617, 0.2921, 0.4495, 0.3326, 0.4495, 0.3326, 0.4617, 0.2921, 0.0705, 0.1301, 0.09735, 0.09735, 0.09735, 0.09735, 0.0705, 0.1301, 0.4659, 0.25, 0.4617, 0.2921, 0.4617, 0.2921, 0.4659, 0.25, 0.05055, 0.1674, 0.0705, 0.1301, 0.0705, 0.1301, 0.05055, 0.1674, 0.4617, 0.2079, 0.4659, 0.25, 0.4659, 0.25, 0.4617, 0.2079, 0.03826, 0.2079, 0.05055, 0.1674, 0.05055, 0.1674, 0.03826, 0.2079, 0.4495, 0.1674, 0.4617, 0.2079, 0.4617, 0.2079, 0.4495, 0.1674, 0.03412, 0.25, 0.03826, 0.2079, 0.03826, 0.2079, 0.03412, 0.25, 0.4295, 0.1301, 0.4495, 0.1674, 0.4495, 0.1674, 0.4295, 0.1301, 0.4295, 0.1301, 0.4495, 0.1674, 0.4495, 0.1674, 0.4295, 0.1301, 0.4295, 0.1301, 0.4295, 0.1301, 0.4295, 0.1301, 0.4295, 0.1301, 0.03412, 0.25, 0.03826, 0.2079, 0.03826, 0.2079, 0.03412, 0.25, 0.03412, 0.25, 0.03826, 0.2079, 0.03826, 0.2079, 0.03412, 0.25, 0.4495, 0.1674, 0.4617, 0.2079, 0.4617, 0.2079, 0.4495, 0.1674, 0.4295, 0.1301, 0.4495, 0.1674, 0.4495, 0.1674, 0.4295, 0.1301, 0.03826, 0.2079, 0.05055, 0.1674, 0.05055, 0.1674, 0.03826, 0.2079, 0.03826, 0.2079, 0.05055, 0.1674, 0.05055, 0.1674, 0.03826, 0.2079, 0.4617, 0.2079, 0.4659, 0.25, 0.4659, 0.25, 0.4617, 0.2079, 0.4295, 0.3699, 0.4495, 0.3326, 0.4495, 0.3326, 0.4295, 0.3699, 0.05055, 0.1674, 0.0705, 0.1301, 0.0705, 0.1301, 0.05055, 0.1674, 0.05055, 0.1674, 0.0705, 0.1301, 0.0705, 0.1301, 0.05055, 0.1674, 0.4659, 0.25, 0.4617, 0.2921, 0.4617, 0.2921, 0.4659, 0.25, 0.4617, 0.2921, 0.4659, 0.25, 0.4659, 0.25, 0.4617, 0.2921, 0.0705, 0.1301, 0.09735, 0.09735, 0.09735, 0.09735, 0.0705, 0.1301, 0.0705, 0.1301, 0.09735, 0.09735, 0.09735, 0.09735, 0.0705, 0.1301, 0.4617, 0.2921, 0.4495, 0.3326, 0.4495, 0.3326, 0.4617, 0.2921, 0.4495, 0.3326, 0.4295, 0.3699, 0.4295, 0.3699, 0.4495, 0.3326, 0.09735, 0.09735, 0.1301, 0.0705, 0.1301, 0.0705, 0.09735, 0.09735, 0.09735, 0.09735, 0.1301, 0.0705, 0.1301, 0.0705, 0.09735, 0.09735, 0.4495, 0.3326, 0.4295, 0.3699, 0.4295, 0.3699, 0.4495, 0.3326, 0.4617, 0.2079, 0.4495, 0.1674, 0.4495, 0.1674, 0.4617, 0.2079, 0.1301, 0.0705, 0.1674, 0.05055, 0.1674, 0.05055, 0.1301, 0.0705, 0.1301, 0.0705, 0.1674, 0.05055, 0.1674, 0.05055, 0.1301, 0.0705, 0.25, 0.4659, 0.2079, 0.4617, 0.2079, 0.4617, 0.25, 0.4659, 0.25, 0.4659, 0.2079, 0.4617, 0.2079, 0.4617, 0.25, 0.4659, 0.4295, 0.3699, 0.4027, 0.4027, 0.4027, 0.4027, 0.4295, 0.3699, 0.4295, 0.3699, 0.4027, 0.4027, 0.4027, 0.4027, 0.4295, 0.3699, 0.1674, 0.05055, 0.2079, 0.03826, 0.2079, 0.03826, 0.1674, 0.05055, 0.1674, 0.05055, 0.2079, 0.03826, 0.2079, 0.03826, 0.1674, 0.05055, 0.2079, 0.4617, 0.1674, 0.4495, 0.1674, 0.4495, 0.2079, 0.4617, 0.2079, 0.4617, 0.1674, 0.4495, 0.1674, 0.4495, 0.2079, 0.4617, 0.4027, 0.4027, 0.3699, 0.4295, 0.3699, 0.4295, 0.4027, 0.4027, 0.4027, 0.4027, 0.3699, 0.4295, 0.3699, 0.4295, 0.4027, 0.4027, 0.2079, 0.03826, 0.25, 0.03412, 0.25, 0.03412, 0.2079, 0.03826, 0.2079, 0.03826, 0.25, 0.03412, 0.25, 0.03412, 0.2079, 0.03826, 0.1674, 0.4495, 0.1301, 0.4295, 0.1301, 0.4295, 0.1674, 0.4495, 0.1674, 0.4495, 0.1301, 0.4295, 0.1301, 0.4295, 0.1674, 0.4495, 0.3699, 0.4295, 0.3326, 0.4495, 0.3326, 0.4495, 0.3699, 0.4295, 0.3699, 0.4295, 0.3326, 0.4495, 0.3326, 0.4495, 0.3699, 0.4295, 0.25, 0.03412, 0.2921, 0.03826, 0.2921, 0.03826, 0.25, 0.03412, 0.25, 0.03412, 0.2921, 0.03826, 0.2921, 0.03826, 0.25, 0.03412, 0.1301, 0.4295, 0.09735, 0.4027, 0.09735, 0.4027, 0.1301, 0.4295, 0.1301, 0.4295, 0.09735, 0.4027, 0.09735, 0.4027, 0.1301, 0.4295, 0.3326, 0.4495, 0.2921, 0.4617, 0.2921, 0.4617, 0.3326, 0.4495, 0.3326, 0.4495, 0.2921, 0.4617, 0.2921, 0.4617, 0.3326, 0.4495, 0.2921, 0.03826, 0.3326, 0.05055, 0.3326, 0.05055, 0.2921, 0.03826, 0.2921, 0.03826, 0.3326, 0.05055, 0.3326, 0.05055, 0.2921, 0.03826, 0.09735, 0.4027, 0.0705, 0.3699, 0.0705, 0.3699, 0.09735, 0.4027, 0.09735, 0.4027, 0.0705, 0.3699, 0.0705, 0.3699, 0.09735, 0.4027, 0.2921, 0.4617, 0.25, 0.4659, 0.25, 0.4659, 0.2921, 0.4617, 0.2921, 0.4617, 0.25, 0.4659, 0.25, 0.4659, 0.2921, 0.4617, 0.3326, 0.05055, 0.3699, 0.0705, 0.3699, 0.0705, 0.3326, 0.05055, 0.3326, 0.05055, 0.3699, 0.0705, 0.3699, 0.0705, 0.3326, 0.05055, 0.0705, 0.3699, 0.05055, 0.3326, 0.05055, 0.3326, 0.0705, 0.3699, 0.0705, 0.3699, 0.05055, 0.3326, 0.05055, 0.3326, 0.0705, 0.3699, 0.3699, 0.0705, 0.4027, 0.09735, 0.4027, 0.09735, 0.3699, 0.0705, 0.3699, 0.0705, 0.4027, 0.09735, 0.4027, 0.09735, 0.3699, 0.0705, 0.05055, 0.3326, 0.03826, 0.2921, 0.03826, 0.2921, 0.05055, 0.3326, 0.05055, 0.3326, 0.03826, 0.2921, 0.03826, 0.2921, 0.05055, 0.3326, 0.4027, 0.09735, 0.4295, 0.1301, 0.4295, 0.1301, 0.4027, 0.09735, 0.4027, 0.09735, 0.4295, 0.1301, 0.4295, 0.1301, 0.4027, 0.09735, 0.03826, 0.2921, 0.03412, 0.25, 0.03412, 0.25, 0.03826, 0.2921, 0.03826, 0.2921, 0.03412, 0.25, 0.03412, 0.25, 0.03826, 0.2921, 0.4295, 0.1301, 0.4387, 0.1474, 0.444, 0.1573, 0.4478, 0.1644, 0.4495, 0.1674, 0.4495, 0.1674, 0.4478, 0.1644, 0.444, 0.1573, 0.4387, 0.1474, 0.4295, 0.1301, 0.4617, 0.2079, 0.4621, 0.2113, 0.4629, 0.2193, 0.464, 0.2305, 0.4659, 0.25, 0.4659, 0.25, 0.464, 0.2305, 0.4629, 0.2193, 0.4621, 0.2113, 0.4617, 0.2079, 0.4495, 0.1674, 0.45, 0.1693, 0.45, 0.1693, 0.4495, 0.1674, 0.4659, 0.25, 0.4646, 0.2633, 0.4617, 0.2921, 0.4617, 0.2921, 0.4646, 0.2633, 0.4659, 0.25, 0.4495, 0.3326, 0.4361, 0.3576, 0.4295, 0.3699, 0.4295, 0.3699, 0.4361, 0.3576, 0.4495, 0.3326, 0.4495, 0.3326, 0.4495, 0.3326, 0.4495, 0.3326, 0.4495, 0.3326, 0.4617, 0.2079, 0.4659, 0.25, 0.4659, 0.25, 0.4617, 0.2079, 0.4495, 0.1674, 0.4295, 0.1301, 0.4295, 0.1301, 0.4495, 0.1674, 0.4295, 0.3699, 0.4295, 0.3699, 0.4295, 0.3699, 0.4295, 0.3699, 0.4617, 0.2921, 0.4495, 0.3326, 0.4495, 0.3326, 0.4617, 0.2921, 0.4659, 0.25, 0.4617, 0.2079, 0.4617, 0.2079, 0.4659, 0.25, 0.4495, 0.3326, 0.4617, 0.2921, 0.4617, 0.2921, 0.4495, 0.3326, 0.4495, 0.1674, 0.4617, 0.2079, 0.4617, 0.2079, 0.4495, 0.1674, 0.4659, 0.25, 0.4617, 0.2921, 0.4617, 0.2921, 0.4659, 0.25, 0.4295, 0.3699, 0.4295, 0.3699, 0.4295, 0.3699, 0.4295, 0.3699, 0.4295, 0.3699, 0.4295, 0.3699, 0.4295, 0.3699, 0.4295, 0.3699, 0.4659, 0.25, 0.4646, 0.2633, 0.4617, 0.2921, 0.4617, 0.2921, 0.4659, 0.25, 0.4617, 0.2921, 0.4495, 0.3326, 0.4495, 0.3326, 0.4533, 0.3199, 0.4579, 0.3049, 0.4617, 0.2921, 0.4495, 0.3326, 0.4295, 0.3699, 0.4295, 0.3699, 0.4361, 0.3576, 0.4495, 0.3326, 0.4617, 0.2921, 0.4579, 0.3049, 0.4533, 0.3199, 0.4495, 0.3326, 0.4495, 0.3326, 0.4617, 0.2921, 0.4659, 0.25, 0.4617, 0.2921, 0.4617, 0.2921, 0.4646, 0.2633, 0.4659, 0.25, 0.4295, 0.1301, 0.4387, 0.1474, 0.4445, 0.1582, 0.4485, 0.1656, 0.4495, 0.1674, 0.4495, 0.1674, 0.4295, 0.1301, 0.4495, 0.1674, 0.4617, 0.2079, 0.4617, 0.2079, 0.4611, 0.2058, 0.4598, 0.2015, 0.4579, 0.1953, 0.4533, 0.18, 0.4514, 0.1738, 0.4501, 0.1694, 0.4495, 0.1674, 0.4617, 0.2079, 0.4659, 0.25, 0.4659, 0.25, 0.464, 0.2305, 0.4627, 0.2181, 0.4619, 0.2097, 0.4617, 0.2079, 0.4495, 0.1674, 0.4501, 0.1694, 0.4514, 0.1738, 0.4533, 0.18, 0.4579, 0.1953, 0.4598, 0.2015, 0.4611, 0.2058, 0.4617, 0.2079, 0.4617, 0.2079, 0.4495, 0.1674, 0.451, 0.1724, 0.4508, 0.172, 0.4495, 0.1674, 0.4495, 0.1674, 0.45, 0.1693, 0.4295, 0.1301, 0.4495, 0.1674, 0.4495, 0.1674, 0.4485, 0.1656, 0.4445, 0.1582, 0.4387, 0.1474, 0.4295, 0.1301, 0.03826, 0.2921, 0.03412, 0.25, 0.03412, 0.25, 0.03826, 0.2921, 0.03826, 0.2921, 0.03412, 0.25, 0.03412, 0.25, 0.03826, 0.2921, 0.4027, 0.09735, 0.4295, 0.1301, 0.4295, 0.1301, 0.4027, 0.09735, 0.4027, 0.09735, 0.4295, 0.1301, 0.4295, 0.1301, 0.4027, 0.09735, 0.05055, 0.3326, 0.03826, 0.2921, 0.03826, 0.2921, 0.05055, 0.3326, 0.05055, 0.3326, 0.03826, 0.2921, 0.03826, 0.2921, 0.05055, 0.3326, 0.3699, 0.0705, 0.4027, 0.09735, 0.4027, 0.09735, 0.3699, 0.0705, 0.3699, 0.0705, 0.4027, 0.09735, 0.4027, 0.09735, 0.3699, 0.0705, 0.0705, 0.3699, 0.05055, 0.3326, 0.05055, 0.3326, 0.0705, 0.3699, 0.0705, 0.3699, 0.05055, 0.3326, 0.05055, 0.3326, 0.0705, 0.3699, 0.3326, 0.05055, 0.3699, 0.0705, 0.3699, 0.0705, 0.3326, 0.05055, 0.3326, 0.05055, 0.3699, 0.0705, 0.3699, 0.0705, 0.3326, 0.05055, 0.2921, 0.4617, 0.25, 0.4659, 0.25, 0.4659, 0.2921, 0.4617, 0.2921, 0.4617, 0.25, 0.4659, 0.25, 0.4659, 0.2921, 0.4617, 0.09735, 0.4027, 0.0705, 0.3699, 0.0705, 0.3699, 0.09735, 0.4027, 0.09735, 0.4027, 0.0705, 0.3699, 0.0705, 0.3699, 0.09735, 0.4027, 0.2921, 0.03826, 0.3326, 0.05055, 0.3326, 0.05055, 0.2921, 0.03826, 0.2921, 0.03826, 0.3326, 0.05055, 0.3326, 0.05055, 0.2921, 0.03826, 0.3326, 0.4495, 0.2921, 0.4617, 0.2921, 0.4617, 0.3326, 0.4495, 0.3326, 0.4495, 0.2921, 0.4617, 0.2921, 0.4617, 0.3326, 0.4495, 0.1301, 0.4295, 0.09735, 0.4027, 0.09735, 0.4027, 0.1301, 0.4295, 0.1301, 0.4295, 0.09735, 0.4027, 0.09735, 0.4027, 0.1301, 0.4295, 0.25, 0.03412, 0.2921, 0.03826, 0.2921, 0.03826, 0.25, 0.03412, 0.25, 0.03412, 0.2921, 0.03826, 0.2921, 0.03826, 0.25, 0.03412, 0.3699, 0.4295, 0.3326, 0.4495, 0.3326, 0.4495, 0.3699, 0.4295, 0.3699, 0.4295, 0.3326, 0.4495, 0.3326, 0.4495, 0.3699, 0.4295, 0.1674, 0.4495, 0.1301, 0.4295, 0.1301, 0.4295, 0.1674, 0.4495, 0.1674, 0.4495, 0.1301, 0.4295, 0.1301, 0.4295, 0.1674, 0.4495, 0.2079, 0.03826, 0.25, 0.03412, 0.25, 0.03412, 0.2079, 0.03826, 0.2079, 0.03826, 0.25, 0.03412, 0.25, 0.03412, 0.2079, 0.03826, 0.4027, 0.4027, 0.3699, 0.4295, 0.3699, 0.4295, 0.4027, 0.4027, 0.4027, 0.4027, 0.3699, 0.4295, 0.3699, 0.4295, 0.4027, 0.4027, 0.2079, 0.4617, 0.1674, 0.4495, 0.1674, 0.4495, 0.2079, 0.4617, 0.2079, 0.4617, 0.1674, 0.4495, 0.1674, 0.4495, 0.2079, 0.4617, 0.1674, 0.05055, 0.2079, 0.03826, 0.2079, 0.03826, 0.1674, 0.05055, 0.1674, 0.05055, 0.2079, 0.03826, 0.2079, 0.03826, 0.1674, 0.05055, 0.4295, 0.3699, 0.4027, 0.4027, 0.4027, 0.4027, 0.4295, 0.3699, 0.4295, 0.3699, 0.4027, 0.4027, 0.4027, 0.4027, 0.4295, 0.3699, 0.25, 0.4659, 0.2079, 0.4617, 0.2079, 0.4617, 0.25, 0.4659, 0.25, 0.4659, 0.2079, 0.4617, 0.2079, 0.4617, 0.25, 0.4659, 0.1301, 0.0705, 0.1674, 0.05055, 0.1674, 0.05055, 0.1301, 0.0705, 0.1301, 0.0705, 0.1674, 0.05055, 0.1674, 0.05055, 0.1301, 0.0705, 0.09735, 0.09735, 0.1301, 0.0705, 0.1301, 0.0705, 0.09735, 0.09735, 0.09735, 0.09735, 0.1301, 0.0705, 0.1301, 0.0705, 0.09735, 0.09735, 0.0705, 0.1301, 0.09735, 0.09735, 0.09735, 0.09735, 0.0705, 0.1301, 0.0705, 0.1301, 0.09735, 0.09735, 0.09735, 0.09735, 0.0705, 0.1301, 0.05055, 0.1674, 0.0705, 0.1301, 0.0705, 0.1301, 0.05055, 0.1674, 0.05055, 0.1674, 0.0705, 0.1301, 0.0705, 0.1301, 0.05055, 0.1674, 0.03826, 0.2079, 0.05055, 0.1674, 0.05055, 0.1674, 0.03826, 0.2079, 0.03826, 0.2079, 0.05055, 0.1674, 0.05055, 0.1674, 0.03826, 0.2079, 0.03412, 0.25, 0.03826, 0.2079, 0.03826, 0.2079, 0.03412, 0.25, 0.03412, 0.25, 0.03826, 0.2079, 0.03826, 0.2079, 0.03412, 0.25, 0.4295, 0.1301, 0.4295, 0.1301, 0.4295, 0.1301, 0.4295, 0.1301, 0.4295, 0.1301, 0.4295, 0.1301, 0.4295, 0.1301, 0.4295, 0.1301, 0.4579, 0.1953, 0.4598, 0.2015, 0.4607, 0.2044, 0.4598, 0.2015, 0.4598, 0.2015, 0.4612, 0.206, 0.4617, 0.2079, 0.4607, 0.2044, 0.4617, 0.2079, 0.4621, 0.2113, 0.4617, 0.2079, 0.4612, 0.206, 0.4621, 0.2113, 0.4629, 0.2193, 0.4622, 0.2123, 0.4617, 0.2079, 0.464, 0.2305, 0.4627, 0.2181, 0.4622, 0.2123, 0.4629, 0.2193, 0.4627, 0.2181, 0.4619, 0.2097, 0.4617, 0.2079, 0.4622, 0.2123, 0.4617, 0.2079, 0.4611, 0.2058, 0.4617, 0.2079, 0.4619, 0.2097, 0.4611, 0.2058, 0.4598, 0.2015, 0.4607, 0.2044, 0.4617, 0.2079, 0.4605, 0.2039, 0.4616, 0.2075, 0.4621, 0.2116, 0.4616, 0.2062, 0.4617, 0.2079, 0.4619, 0.2097, 0.4617, 0.2079, 0.4611, 0.2058, 0.4619, 0.2097, 0.4627, 0.2181, 0.4622, 0.2123, 0.4617, 0.2079, 0.464, 0.2305, 0.4629, 0.2193, 0.4622, 0.2123, 0.4627, 0.2181, 0.4629, 0.2193, 0.4621, 0.2113, 0.4617, 0.2079, 0.4622, 0.2123, 0.4617, 0.2079, 0.4612, 0.206, 0.4617, 0.2079, 0.4621, 0.2113, 0.4612, 0.206, 0.4598, 0.2015, 0.4607, 0.2044, 0.4617, 0.2079, 0.4579, 0.1953, 0.4598, 0.2015, 0.4607, 0.2044, 0.4598, 0.2015, 0.4598, 0.2015, 0.4611, 0.2058, 0.4617, 0.2079, 0.4607, 0.2044, 0.4614, 0.2068, 0.462, 0.2108, 0.4617, 0.2072, 0.4607, 0.2044, 0.4387, 0.1474, 0.444, 0.1573, 0.4472, 0.1632, 0.4445, 0.1582, 0.444, 0.1573, 0.4478, 0.1644, 0.4495, 0.1674, 0.4472, 0.1632, 0.4495, 0.1674, 0.45, 0.1693, 0.4495, 0.1674, 0.4478, 0.1644, 0.45, 0.1693, 0.4514, 0.1738, 0.4505, 0.1709, 0.4495, 0.1674, 0.4533, 0.18, 0.4514, 0.1738, 0.4505, 0.1709, 0.4514, 0.1738, 0.4514, 0.1738, 0.4501, 0.1694, 0.4495, 0.1674, 0.4505, 0.1709, 0.4495, 0.1674, 0.4485, 0.1656, 0.4495, 0.1674, 0.4501, 0.1694, 0.4485, 0.1656, 0.4445, 0.1582, 0.4472, 0.1632, 0.4495, 0.1674, 0.4479, 0.1644, 0.4496, 0.1677, 0.4505, 0.1709, 0.4498, 0.1685, 0.4495, 0.1674, 0.4501, 0.1694, 0.4495, 0.1674, 0.4485, 0.1656, 0.4501, 0.1694, 0.4514, 0.1738, 0.4505, 0.1709, 0.4495, 0.1674, 0.4533, 0.18, 0.4514, 0.1738, 0.4505, 0.1709, 0.4514, 0.1738, 0.4514, 0.1738, 0.45, 0.1693, 0.4495, 0.1674, 0.4505, 0.1709, 0.4495, 0.1674, 0.4478, 0.1644, 0.4495, 0.1674, 0.45, 0.1693, 0.4478, 0.1644, 0.444, 0.1573, 0.4472, 0.1632, 0.4495, 0.1674, 0.4387, 0.1474, 0.4445, 0.1582, 0.4472, 0.1632, 0.444, 0.1573, 0.4445, 0.1582, 0.4485, 0.1656, 0.4495, 0.1674, 0.4472, 0.1632, 0.45, 0.1685, 0.4507, 0.1714, 0.4496, 0.1678, 0.4475, 0.1638, 0.4617, 0.2079, 0.4619, 0.2097, 0.4627, 0.2181, 0.464, 0.2305, 0.4659, 0.25, 0.4659, 0.25, 0.4617, 0.2079, 0.4617, 0.2079, 0.4617, 0.2079, 0.4617, 0.2079, 0.4617, 0.2079, 0.4612, 0.206, 0.4598, 0.2015, 0.4598, 0.2015, 0.4612, 0.206, 0.45, 0.1693, 0.4495, 0.1674, 0.4495, 0.1674, 0.45, 0.1693, 0.4579, 0.1953, 0.4533, 0.18, 0.4533, 0.18, 0.4579, 0.1953, 0.4579, 0.1953, 0.4598, 0.2015, 0.4598, 0.2015, 0.4579, 0.1953, 0.4514, 0.1738, 0.4533, 0.18, 0.4533, 0.18, 0.4514, 0.1738, 0.4514, 0.1738, 0.45, 0.1693, 0.45, 0.1693, 0.4514, 0.1738, 0.4617, 0.2079, 0.4612, 0.206, 0.4612, 0.206, 0.4617, 0.2079, 0.45, 0.1693, 0.4514, 0.1738, 0.4514, 0.1738, 0.45, 0.1693, 0.4598, 0.2015, 0.4579, 0.1953, 0.4579, 0.1953, 0.4598, 0.2015, 0.4612, 0.206, 0.4617, 0.2079, 0.4617, 0.2079, 0.4612, 0.206, 0.4495, 0.1674, 0.4495, 0.1674, 0.4495, 0.1674, 0.4495, 0.1674, 0.4533, 0.18, 0.4514, 0.1738, 0.4514, 0.1738, 0.4533, 0.18, 0.4533, 0.18, 0.4579, 0.1953, 0.4579, 0.1953, 0.4533, 0.18, 0.4598, 0.2015, 0.4612, 0.206, 0.4612, 0.206, 0.4598, 0.2015, 0.451, 0.1724, 0.452, 0.1757, 0.4514, 0.1738, 0.45, 0.1693, 0.4592, 0.1996, 0.4602, 0.2029, 0.4612, 0.206, 0.4598, 0.2015, 0.452, 0.1757, 0.451, 0.1724, 0.45, 0.1693, 0.4514, 0.1738, 0.4602, 0.2029, 0.4592, 0.1996, 0.4598, 0.2015, 0.4612, 0.206, 0.4592, 0.1996, 0.4588, 0.1981, 0.4579, 0.1952, 0.4579, 0.1953, 0.4598, 0.2015, 0.4495, 0.1674, 0.4505, 0.1709, 0.4505, 0.1709, 0.4495, 0.1674, 0.4495, 0.1674, 0.4495, 0.1674, 0.4513, 0.1735, 0.4508, 0.172, 0.451, 0.1724, 0.452, 0.1757, 0.4524, 0.1771, 0.4527, 0.178, 0.4579, 0.1952, 0.4567, 0.1912, 0.4545, 0.1841, 0.4533, 0.18, 0.4533, 0.18, 0.4579, 0.1953, 0.4533, 0.18, 0.4524, 0.1771, 0.452, 0.1757, 0.4514, 0.1738, 0.4533, 0.18, 0.4533, 0.18, 0.4545, 0.1841, 0.4567, 0.1912, 0.4579, 0.1952, 0.4579, 0.1953, 0.4533, 0.18, 0.4505, 0.1709, 0.4505, 0.1709, 0.4505, 0.1709, 0.4505, 0.1709, 0.452, 0.1757, 0.4524, 0.1771, 0.4533, 0.18, 0.4533, 0.18, 0.4514, 0.1738, 0.451, 0.1724, 0.4508, 0.172, 0.4513, 0.1735, 0.4527, 0.178, 0.4524, 0.1771, 0.452, 0.1757, 0.4602, 0.2029, 0.4603, 0.2033, 0.4617, 0.2079, 0.4617, 0.2079, 0.4612, 0.206, 0.4603, 0.2033, 0.4599, 0.2018, 0.4585, 0.1972, 0.4588, 0.1981, 0.4592, 0.1996, 0.4602, 0.2029, 0.4617, 0.2079, 0.4603, 0.2033, 0.4602, 0.2029, 0.4612, 0.206, 0.4617, 0.2079, 0.4617, 0.2079, 0.4607, 0.2043, 0.4607, 0.2043, 0.4617, 0.2079, 0.4617, 0.2079, 0.4617, 0.2079, 0.4579, 0.1952, 0.4588, 0.1981, 0.4592, 0.1996, 0.4598, 0.2015, 0.4579, 0.1953, 0.4495, 0.1674, 0.4508, 0.172, 0.451, 0.1724, 0.45, 0.1693, 0.4495, 0.1674, 0.4599, 0.2018, 0.4607, 0.2043, 0.4617, 0.2079, 0.4603, 0.2033, 0.4588, 0.1981, 0.4579, 0.1952, 0.4567, 0.1912, 0.4585, 0.1972, 0.4603, 0.2033, 0.4617, 0.2079, 0.4607, 0.2043, 0.4599, 0.2018, 0.4585, 0.1972, 0.4567, 0.1912, 0.4579, 0.1952, 0.4588, 0.1981, 0.4508, 0.172, 0.4495, 0.1674, 0.4505, 0.1709, 0.4513, 0.1735, 0.4527, 0.178, 0.4545, 0.1841, 0.4533, 0.18, 0.4524, 0.1771, 0.4524, 0.1771, 0.4533, 0.18, 0.4545, 0.1841, 0.4527, 0.178, 0.4513, 0.1735, 0.4505, 0.1709, 0.4495, 0.1674, 0.4508, 0.172, 0.4588, 0.1981, 0.4585, 0.1972, 0.4599, 0.2018, 0.4603, 0.2033, 0.4602, 0.2029, 0.4592, 0.1996, 0.4599, 0.2018, 0.4585, 0.1972, 0.4585, 0.1972, 0.4599, 0.2018, 0.4513, 0.1735, 0.4527, 0.178, 0.4527, 0.178, 0.4513, 0.1735, 0.4567, 0.1912, 0.4585, 0.1972, 0.4585, 0.1972, 0.4567, 0.1912, 0.4545, 0.1841, 0.4567, 0.1912, 0.4567, 0.1912, 0.4545, 0.1841, 0.4599, 0.2018, 0.4607, 0.2043, 0.4607, 0.2043, 0.4599, 0.2018, 0.4527, 0.178, 0.4545, 0.1841, 0.4545, 0.1841, 0.4527, 0.178, 0.4585, 0.1972, 0.4567, 0.1912, 0.4567, 0.1912, 0.4585, 0.1972, 0.4567, 0.1912, 0.4545, 0.1841, 0.4545, 0.1841, 0.4567, 0.1912, 0.4517, 0.1748, 0.4505, 0.1709, 0.4505, 0.1709, 0.4517, 0.1748, 0.453, 0.1789, 0.4546, 0.1844, 0.4566, 0.1908, 0.4582, 0.1963, 0.4595, 0.2004, 0.4607, 0.2043, 0.4607, 0.2043, 0.4595, 0.2004, 0.4582, 0.1963, 0.4566, 0.1908, 0.4546, 0.1844, 0.453, 0.1789, 0.4545, 0.1841, 0.4527, 0.178, 0.4527, 0.178, 0.4545, 0.1841, 0.4527, 0.178, 0.4513, 0.1735, 0.4513, 0.1735, 0.4527, 0.178, 0.4505, 0.1709, 0.4513, 0.1735, 0.4513, 0.1735, 0.4505, 0.1709, 0.4607, 0.2043, 0.4607, 0.2043, 0.4607, 0.2043, 0.4607, 0.2043, 0.4585, 0.1972, 0.4599, 0.2018, 0.4599, 0.2018, 0.4585, 0.1972, 0.4513, 0.1735, 0.4505, 0.1709, 0.4505, 0.1709, 0.4513, 0.1735, 0.4595, 0.2004, 0.4607, 0.2043, 0.4607, 0.2043, 0.4599, 0.2018, 0.4566, 0.1908, 0.4582, 0.1963, 0.4585, 0.1972, 0.4567, 0.1912, 0.4607, 0.2043, 0.4595, 0.2004, 0.4599, 0.2018, 0.4607, 0.2043, 0.4582, 0.1963, 0.4566, 0.1908, 0.4567, 0.1912, 0.4585, 0.1972, 0.4505, 0.1709, 0.4517, 0.1748, 0.4513, 0.1735, 0.4505, 0.1709, 0.453, 0.1789, 0.4546, 0.1844, 0.4545, 0.1841, 0.4527, 0.178, 0.4546, 0.1844, 0.453, 0.1789, 0.4527, 0.178, 0.4545, 0.1841, 0.4517, 0.1748, 0.4505, 0.1709, 0.4505, 0.1709, 0.4513, 0.1735, 0.4582, 0.1963, 0.4595, 0.2004, 0.4599, 0.2018, 0.4585, 0.1972, 0.4607, 0.2043, 0.4607, 0.2043, 0.4607, 0.2043, 0.4607, 0.2043, 0.4527, 0.178, 0.4513, 0.1735, 0.4517, 0.1748, 0.453, 0.1789, 0.4505, 0.1709, 0.4505, 0.1709, 0.4505, 0.1709, 0.4505, 0.1709, 0.4513, 0.1735, 0.4527, 0.178, 0.453, 0.1789, 0.4517, 0.1748, 0.4545, 0.1841, 0.4567, 0.1912, 0.4566, 0.1908, 0.4546, 0.1844, 0.4585, 0.1972, 0.4599, 0.2018, 0.4595, 0.2004, 0.4582, 0.1963, 0.4567, 0.1912, 0.4545, 0.1841, 0.4546, 0.1844, 0.4566, 0.1908, 0.4607, 0.2043, 0.4599, 0.2018, 0.4599, 0.2018, 0.4607, 0.2043, 0.4533, 0.3199, 0.4495, 0.3326, 0.4361, 0.3576, 0.4495, 0.3326, 0.4495, 0.3326, 0.4361, 0.3576, 0.4495, 0.3326, 0.4533, 0.3199, 0.4646, 0.2633, 0.4617, 0.2921, 0.4579, 0.3049, 0.4617, 0.2921, 0.4617, 0.2921, 0.4579, 0.3049, 0.4617, 0.2921, 0.4646, 0.2633, 0.4495, 0.3326, 0.4361, 0.3576, 0.4295, 0.3699, 0.4295, 0.3699, 0.4495, 0.3326, 0.4617, 0.2921, 0.4579, 0.3049, 0.4533, 0.3199, 0.4495, 0.3326, 0.4495, 0.3326, 0.4533, 0.3199, 0.4579, 0.3049, 0.4617, 0.2921, 0.4617, 0.2921, 0.4617, 0.2921, 0.4617, 0.2921, 0.4617, 0.2921, 0.4533, 0.3199, 0.4495, 0.3326, 0.4495, 0.3326, 0.4533, 0.3199, 0.4617, 0.2921, 0.4579, 0.3049, 0.4579, 0.3049, 0.4617, 0.2921, 0.4495, 0.3326, 0.4533, 0.3199, 0.4533, 0.3199, 0.4495, 0.3326, 0.4533, 0.3199, 0.4579, 0.3049, 0.4579, 0.3049, 0.4533, 0.3199, 0.4579, 0.3049, 0.4617, 0.2921, 0.4617, 0.2921, 0.4579, 0.3049, 0.4579, 0.3049, 0.4533, 0.3199, 0.4533, 0.3199, 0.4579, 0.3049, 0.75, 0.49, 0.7968, 0.4854, 0.75, 0.25, 0.7968, 0.4854, 0.8418, 0.4717, 0.75, 0.25, 0.8418, 0.4717, 0.8833, 0.4496, 0.75, 0.25, 0.8833, 0.4496, 0.9197, 0.4197, 0.75, 0.25, 0.9197, 0.4197, 0.9496, 0.3833, 0.75, 0.25, 0.9496, 0.3833, 0.9717, 0.3418, 0.75, 0.25, 0.9717, 0.3418, 0.9854, 0.2968, 0.75, 0.25, 0.9854, 0.2968, 0.99, 0.25, 0.75, 0.25, 0.99, 0.25, 0.9854, 0.2032, 0.75, 0.25, 0.9854, 0.2032, 0.9717, 0.1582, 0.75, 0.25, 0.9717, 0.1582, 0.9496, 0.1167, 0.75, 0.25, 0.9496, 0.1167, 0.9197, 0.08029, 0.75, 0.25, 0.9197, 0.08029, 0.8833, 0.05045, 0.75, 0.25, 0.8833, 0.05045, 0.8418, 0.02827, 0.75, 0.25, 0.8418, 0.02827, 0.7968, 0.01461, 0.75, 0.25, 0.7968, 0.01461, 0.75, 0.01, 0.75, 0.25, 0.75, 0.01, 0.7032, 0.01461, 0.75, 0.25, 0.7032, 0.01461, 0.6582, 0.02827, 0.75, 0.25, 0.6582, 0.02827, 0.6167, 0.05045, 0.75, 0.25, 0.6167, 0.05045, 0.5803, 0.08029, 0.75, 0.25, 0.5803, 0.08029, 0.5504, 0.1167, 0.75, 0.25, 0.5504, 0.1167, 0.5283, 0.1582, 0.75, 0.25, 0.5283, 0.1582, 0.5146, 0.2032, 0.75, 0.25, 0.5146, 0.2032, 0.51, 0.25, 0.75, 0.25, 0.51, 0.25, 0.5146, 0.2968, 0.75, 0.25, 0.5146, 0.2968, 0.5283, 0.3418, 0.75, 0.25, 0.5283, 0.3418, 0.5504, 0.3833, 0.75, 0.25, 0.5504, 0.3833, 0.5803, 0.4197, 0.75, 0.25, 0.5803, 0.4197, 0.6167, 0.4496, 0.75, 0.25, 0.6167, 0.4496, 0.6582, 0.4717, 0.75, 0.25, 0.6582, 0.4717, 0.7032, 0.4854, 0.75, 0.25, 0.7032, 0.4854, 0.75, 0.49, 0.75, 0.25])
me_cylinder.update()

# ---- objects
ob_cylinder = bpy.data.objects.new('Cylinder', me_cylinder)

# ---- transforms, parenting, visibility, modifiers, constraints
ob_cylinder.location = (0.0, 0.0, 0.0)

# ---- collection membership
scene.collection.objects.link(ob_cylinder)

# ---- scene / render settings (as saved in the file)
scene.frame_start = 1; scene.frame_end = 250; scene.frame_set(1)
scene.render.engine = 'BLENDER_EEVEE_NEXT'
bpy.context.view_layer.update()

# ---- added for rendering (the .blend has no active camera and no usable light): camera, sun
cam_auto = bpy.data.cameras.new('AutoCamera')
cam_auto.lens = 50.0
cam_auto.sensor_width = 36.0
cam_auto.clip_end = 1000.0
ob_auto_camera = bpy.data.objects.new('AutoCamera', cam_auto)
scene.collection.objects.link(ob_auto_camera)
ob_auto_camera.location = (2.80787, -3.36944, 2.7963)
ob_auto_camera.rotation_euler = (1.09748, -7.21219e-08, 0.694738)
scene.camera = ob_auto_camera
light_auto_sun = bpy.data.lights.new('AutoSun', 'SUN')
light_auto_sun.energy = 3.0
light_auto_sun.angle = 0.0523599
ob_auto_sun = bpy.data.objects.new('AutoSun', light_auto_sun)
scene.collection.objects.link(ob_auto_sun)
ob_auto_sun.rotation_euler = (0.872665, 0.174533, 0.523599)
bpy.context.view_layer.update()
